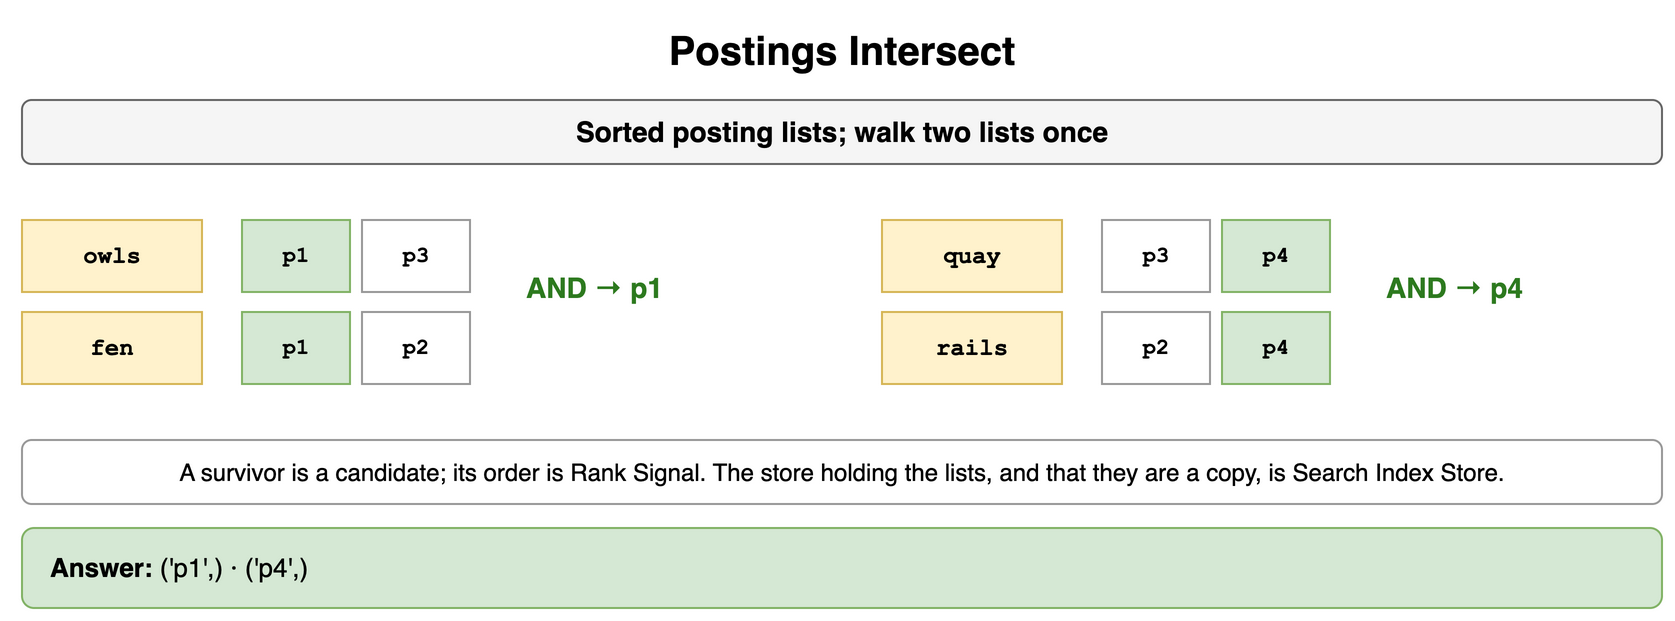

The diagram above was exported from draw.io. Its source (the exported page's mxGraphModel, read from the mxfile embedded in the PNG):
<mxGraphModel dx="900" dy="318" grid="1" gridSize="10" guides="1" tooltips="1" connect="1" arrows="1" fold="1" page="1" pageScale="1" pageWidth="900" pageHeight="318" math="0" shadow="0">
  <root>
    <mxCell id="0" />
    <mxCell id="1" parent="0" />
    <mxCell id="g1" value="Postings Intersect" style="text;html=1;align=center;verticalAlign=middle;whiteSpace=wrap;fontSize=20;fontStyle=1;" vertex="1" parent="1">
      <mxGeometry x="40" y="10" width="820" height="30" as="geometry" />
    </mxCell>
    <mxCell id="g2" value="Sorted posting lists; walk two lists once" style="rounded=1;whiteSpace=wrap;html=1;fillColor=#f5f5f5;strokeColor=#666666;fontStyle=1;fontSize=14;" vertex="1" parent="1">
      <mxGeometry x="40" y="50" width="820" height="32" as="geometry" />
    </mxCell>
    <mxCell id="g3" value="owls" style="rounded=0;whiteSpace=wrap;html=1;fontFamily=Courier New;fontStyle=1;fontSize=13;fillColor=#fff2cc;strokeColor=#d6b656;fontSize=12;" vertex="1" parent="1">
      <mxGeometry x="40" y="110" width="90" height="36" as="geometry" />
    </mxCell>
    <mxCell id="g4" value="p1" style="rounded=0;whiteSpace=wrap;html=1;fontFamily=Courier New;fontStyle=1;fontSize=13;fillColor=#d5e8d4;strokeColor=#82b366;fontSize=11;" vertex="1" parent="1">
      <mxGeometry x="150" y="110" width="54" height="36" as="geometry" />
    </mxCell>
    <mxCell id="g5" value="p3" style="rounded=0;whiteSpace=wrap;html=1;fontFamily=Courier New;fontStyle=1;fontSize=13;fillColor=#ffffff;strokeColor=#999999;fontSize=11;" vertex="1" parent="1">
      <mxGeometry x="210" y="110" width="54" height="36" as="geometry" />
    </mxCell>
    <mxCell id="g6" value="fen" style="rounded=0;whiteSpace=wrap;html=1;fontFamily=Courier New;fontStyle=1;fontSize=13;fillColor=#fff2cc;strokeColor=#d6b656;fontSize=12;" vertex="1" parent="1">
      <mxGeometry x="40" y="156" width="90" height="36" as="geometry" />
    </mxCell>
    <mxCell id="g7" value="p1" style="rounded=0;whiteSpace=wrap;html=1;fontFamily=Courier New;fontStyle=1;fontSize=13;fillColor=#d5e8d4;strokeColor=#82b366;fontSize=11;" vertex="1" parent="1">
      <mxGeometry x="150" y="156" width="54" height="36" as="geometry" />
    </mxCell>
    <mxCell id="g8" value="p2" style="rounded=0;whiteSpace=wrap;html=1;fontFamily=Courier New;fontStyle=1;fontSize=13;fillColor=#ffffff;strokeColor=#999999;fontSize=11;" vertex="1" parent="1">
      <mxGeometry x="210" y="156" width="54" height="36" as="geometry" />
    </mxCell>
    <mxCell id="g9" value="AND → p1" style="text;html=1;whiteSpace=wrap;fontSize=11;align=left;verticalAlign=middle;fontSize=14;fontColor=#2d7a1f;fontStyle=1;" vertex="1" parent="1">
      <mxGeometry x="290" y="124" width="140" height="40" as="geometry" />
    </mxCell>
    <mxCell id="g10" value="quay" style="rounded=0;whiteSpace=wrap;html=1;fontFamily=Courier New;fontStyle=1;fontSize=13;fillColor=#fff2cc;strokeColor=#d6b656;fontSize=12;" vertex="1" parent="1">
      <mxGeometry x="470" y="110" width="90" height="36" as="geometry" />
    </mxCell>
    <mxCell id="g11" value="p3" style="rounded=0;whiteSpace=wrap;html=1;fontFamily=Courier New;fontStyle=1;fontSize=13;fillColor=#ffffff;strokeColor=#999999;fontSize=11;" vertex="1" parent="1">
      <mxGeometry x="580" y="110" width="54" height="36" as="geometry" />
    </mxCell>
    <mxCell id="g12" value="p4" style="rounded=0;whiteSpace=wrap;html=1;fontFamily=Courier New;fontStyle=1;fontSize=13;fillColor=#d5e8d4;strokeColor=#82b366;fontSize=11;" vertex="1" parent="1">
      <mxGeometry x="640" y="110" width="54" height="36" as="geometry" />
    </mxCell>
    <mxCell id="g13" value="rails" style="rounded=0;whiteSpace=wrap;html=1;fontFamily=Courier New;fontStyle=1;fontSize=13;fillColor=#fff2cc;strokeColor=#d6b656;fontSize=12;" vertex="1" parent="1">
      <mxGeometry x="470" y="156" width="90" height="36" as="geometry" />
    </mxCell>
    <mxCell id="g14" value="p2" style="rounded=0;whiteSpace=wrap;html=1;fontFamily=Courier New;fontStyle=1;fontSize=13;fillColor=#ffffff;strokeColor=#999999;fontSize=11;" vertex="1" parent="1">
      <mxGeometry x="580" y="156" width="54" height="36" as="geometry" />
    </mxCell>
    <mxCell id="g15" value="p4" style="rounded=0;whiteSpace=wrap;html=1;fontFamily=Courier New;fontStyle=1;fontSize=13;fillColor=#d5e8d4;strokeColor=#82b366;fontSize=11;" vertex="1" parent="1">
      <mxGeometry x="640" y="156" width="54" height="36" as="geometry" />
    </mxCell>
    <mxCell id="g16" value="AND → p4" style="text;html=1;whiteSpace=wrap;fontSize=11;align=left;verticalAlign=middle;fontSize=14;fontColor=#2d7a1f;fontStyle=1;" vertex="1" parent="1">
      <mxGeometry x="720" y="124" width="140" height="40" as="geometry" />
    </mxCell>
    <mxCell id="g17" value="A survivor is a candidate; its order is Rank Signal. The store holding the lists, and that they are a copy, is Search Index Store." style="rounded=1;whiteSpace=wrap;html=1;fillColor=#ffffff;strokeColor=#999999;fontSize=12;align=center;" vertex="1" parent="1">
      <mxGeometry x="40" y="220" width="820" height="32" as="geometry" />
    </mxCell>
    <mxCell id="g18" value="&lt;b&gt;Answer:&lt;/b&gt; ('p1',) · ('p4',)" style="rounded=1;whiteSpace=wrap;html=1;fillColor=#d5e8d4;strokeColor=#82b366;fontSize=13;align=left;spacingLeft=12;" vertex="1" parent="1">
      <mxGeometry x="40" y="264" width="820" height="40" as="geometry" />
    </mxCell>
  </root>
</mxGraphModel>